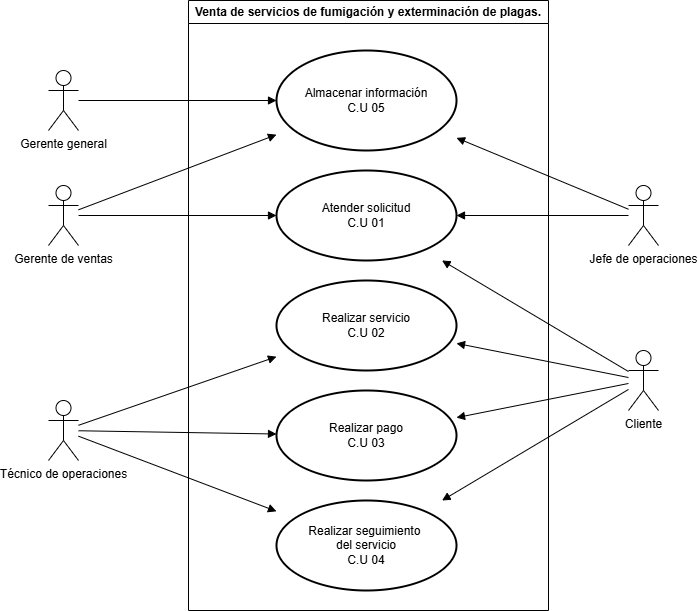

The diagram above was exported from draw.io. Its source (the exported page's mxGraphModel, read from the mxfile embedded in the PNG):
<mxGraphModel dx="946" dy="579" grid="1" gridSize="10" guides="1" tooltips="1" connect="1" arrows="1" fold="1" page="1" pageScale="1" pageWidth="827" pageHeight="1169" math="0" shadow="0">
  <root>
    <mxCell id="0" />
    <mxCell id="1" parent="0" />
    <mxCell id="TzUwwVN20pRGAaa3p907-1" value="Venta de servicios de fumigación y exterminación de plagas." style="swimlane;whiteSpace=wrap;html=1;" parent="1" vertex="1">
      <mxGeometry x="240" y="110" width="360" height="610" as="geometry">
        <mxRectangle x="220" y="110" width="470" height="30" as="alternateBounds" />
      </mxGeometry>
    </mxCell>
    <mxCell id="_SGaHJtAGSj8t-8kk2sb-8" value="Atender solicitud&lt;div&gt;C.U 01&lt;/div&gt;" style="strokeWidth=2;html=1;shape=mxgraph.flowchart.start_1;whiteSpace=wrap;" parent="TzUwwVN20pRGAaa3p907-1" vertex="1">
      <mxGeometry x="88" y="170" width="180" height="90" as="geometry" />
    </mxCell>
    <mxCell id="_SGaHJtAGSj8t-8kk2sb-4" value="&lt;div&gt;Realizar servicio&lt;/div&gt;&lt;div&gt;C.U 02&lt;/div&gt;" style="strokeWidth=2;html=1;shape=mxgraph.flowchart.start_1;whiteSpace=wrap;" parent="TzUwwVN20pRGAaa3p907-1" vertex="1">
      <mxGeometry x="88" y="280" width="180" height="90" as="geometry" />
    </mxCell>
    <mxCell id="_SGaHJtAGSj8t-8kk2sb-10" value="Realizar pago&lt;div&gt;C.U 03&lt;/div&gt;" style="strokeWidth=2;html=1;shape=mxgraph.flowchart.start_1;whiteSpace=wrap;" parent="TzUwwVN20pRGAaa3p907-1" vertex="1">
      <mxGeometry x="88" y="390" width="180" height="90" as="geometry" />
    </mxCell>
    <mxCell id="_SGaHJtAGSj8t-8kk2sb-24" value="Realizar seguimiento&amp;nbsp;&lt;div&gt;del servicio&lt;div&gt;C.U 04&lt;/div&gt;&lt;/div&gt;" style="strokeWidth=2;html=1;shape=mxgraph.flowchart.start_1;whiteSpace=wrap;" parent="TzUwwVN20pRGAaa3p907-1" vertex="1">
      <mxGeometry x="88" y="500" width="180" height="90" as="geometry" />
    </mxCell>
    <mxCell id="_SGaHJtAGSj8t-8kk2sb-19" value="&lt;div&gt;Almacenar información&lt;/div&gt;&lt;div&gt;C.U 05&lt;/div&gt;" style="strokeWidth=2;html=1;shape=mxgraph.flowchart.start_1;whiteSpace=wrap;" parent="TzUwwVN20pRGAaa3p907-1" vertex="1">
      <mxGeometry x="88" y="50" width="180" height="100" as="geometry" />
    </mxCell>
    <mxCell id="TzUwwVN20pRGAaa3p907-4" value="Gerente general" style="shape=umlActor;verticalLabelPosition=bottom;verticalAlign=top;html=1;" parent="1" vertex="1">
      <mxGeometry x="100" y="180" width="30" height="60" as="geometry" />
    </mxCell>
    <mxCell id="TzUwwVN20pRGAaa3p907-26" value="" style="html=1;verticalAlign=bottom;endArrow=block;curved=0;rounded=0;" parent="1" source="TzUwwVN20pRGAaa3p907-4" target="_SGaHJtAGSj8t-8kk2sb-19" edge="1">
      <mxGeometry width="80" relative="1" as="geometry">
        <mxPoint x="138" y="335" as="sourcePoint" />
        <mxPoint x="338" y="335" as="targetPoint" />
      </mxGeometry>
    </mxCell>
    <mxCell id="TzUwwVN20pRGAaa3p907-2" value="Jefe de operaciones" style="shape=umlActor;verticalLabelPosition=bottom;verticalAlign=top;html=1;" parent="1" vertex="1">
      <mxGeometry x="680" y="295" width="30" height="60" as="geometry" />
    </mxCell>
    <mxCell id="TzUwwVN20pRGAaa3p907-7" value="" style="html=1;verticalAlign=bottom;endArrow=block;curved=0;rounded=0;" parent="1" source="TzUwwVN20pRGAaa3p907-2" target="_SGaHJtAGSj8t-8kk2sb-8" edge="1">
      <mxGeometry width="80" relative="1" as="geometry">
        <mxPoint x="90" y="200" as="sourcePoint" />
        <mxPoint x="650" y="240" as="targetPoint" />
      </mxGeometry>
    </mxCell>
    <mxCell id="TzUwwVN20pRGAaa3p907-28" value="" style="html=1;verticalAlign=bottom;endArrow=block;curved=0;rounded=0;" parent="1" source="TzUwwVN20pRGAaa3p907-2" target="_SGaHJtAGSj8t-8kk2sb-19" edge="1">
      <mxGeometry width="80" relative="1" as="geometry">
        <mxPoint x="158" y="355" as="sourcePoint" />
        <mxPoint x="358" y="355" as="targetPoint" />
      </mxGeometry>
    </mxCell>
    <mxCell id="TzUwwVN20pRGAaa3p907-3" value="Técnico de operaciones" style="shape=umlActor;verticalLabelPosition=bottom;verticalAlign=top;html=1;" parent="1" vertex="1">
      <mxGeometry x="100" y="510" width="30" height="60" as="geometry" />
    </mxCell>
    <mxCell id="TzUwwVN20pRGAaa3p907-20" value="" style="html=1;verticalAlign=bottom;endArrow=block;curved=0;rounded=0;" parent="1" source="TzUwwVN20pRGAaa3p907-3" target="_SGaHJtAGSj8t-8kk2sb-4" edge="1">
      <mxGeometry width="80" relative="1" as="geometry">
        <mxPoint x="150" y="329.58" as="sourcePoint" />
        <mxPoint x="350" y="329.58" as="targetPoint" />
      </mxGeometry>
    </mxCell>
    <mxCell id="TzUwwVN20pRGAaa3p907-23" value="" style="html=1;verticalAlign=bottom;endArrow=block;curved=0;rounded=0;" parent="1" source="TzUwwVN20pRGAaa3p907-3" target="_SGaHJtAGSj8t-8kk2sb-10" edge="1">
      <mxGeometry width="80" relative="1" as="geometry">
        <mxPoint x="130" y="400" as="sourcePoint" />
        <mxPoint x="330" y="390" as="targetPoint" />
      </mxGeometry>
    </mxCell>
    <mxCell id="TzUwwVN20pRGAaa3p907-24" value="" style="html=1;verticalAlign=bottom;endArrow=block;curved=0;rounded=0;" parent="1" source="TzUwwVN20pRGAaa3p907-3" target="_SGaHJtAGSj8t-8kk2sb-24" edge="1">
      <mxGeometry width="80" relative="1" as="geometry">
        <mxPoint x="140" y="383" as="sourcePoint" />
        <mxPoint x="340" y="419" as="targetPoint" />
      </mxGeometry>
    </mxCell>
    <mxCell id="_SGaHJtAGSj8t-8kk2sb-1" value="Gerente de ventas" style="shape=umlActor;verticalLabelPosition=bottom;verticalAlign=top;html=1;" parent="1" vertex="1">
      <mxGeometry x="100" y="295" width="30" height="60" as="geometry" />
    </mxCell>
    <mxCell id="_SGaHJtAGSj8t-8kk2sb-7" value="" style="html=1;verticalAlign=bottom;endArrow=block;curved=0;rounded=0;" parent="1" source="_SGaHJtAGSj8t-8kk2sb-1" target="_SGaHJtAGSj8t-8kk2sb-8" edge="1">
      <mxGeometry width="80" relative="1" as="geometry">
        <mxPoint x="140" y="357" as="sourcePoint" />
        <mxPoint x="210" y="190" as="targetPoint" />
      </mxGeometry>
    </mxCell>
    <mxCell id="TzUwwVN20pRGAaa3p907-27" value="" style="html=1;verticalAlign=bottom;endArrow=block;curved=0;rounded=0;" parent="1" source="_SGaHJtAGSj8t-8kk2sb-1" target="_SGaHJtAGSj8t-8kk2sb-19" edge="1">
      <mxGeometry width="80" relative="1" as="geometry">
        <mxPoint x="148" y="345" as="sourcePoint" />
        <mxPoint x="348" y="345" as="targetPoint" />
      </mxGeometry>
    </mxCell>
    <mxCell id="_SGaHJtAGSj8t-8kk2sb-13" value="Cliente" style="shape=umlActor;verticalLabelPosition=bottom;verticalAlign=top;html=1;" parent="1" vertex="1">
      <mxGeometry x="680" y="460" width="30" height="60" as="geometry" />
    </mxCell>
    <mxCell id="TzUwwVN20pRGAaa3p907-25" value="" style="html=1;verticalAlign=bottom;endArrow=block;curved=0;rounded=0;" parent="1" source="_SGaHJtAGSj8t-8kk2sb-13" target="_SGaHJtAGSj8t-8kk2sb-24" edge="1">
      <mxGeometry width="80" relative="1" as="geometry">
        <mxPoint x="720" y="373" as="sourcePoint" />
        <mxPoint x="520" y="416" as="targetPoint" />
      </mxGeometry>
    </mxCell>
    <mxCell id="TzUwwVN20pRGAaa3p907-22" value="" style="html=1;verticalAlign=bottom;endArrow=block;curved=0;rounded=0;" parent="1" source="_SGaHJtAGSj8t-8kk2sb-13" target="_SGaHJtAGSj8t-8kk2sb-10" edge="1">
      <mxGeometry width="80" relative="1" as="geometry">
        <mxPoint x="720" y="368" as="sourcePoint" />
        <mxPoint x="520" y="338" as="targetPoint" />
      </mxGeometry>
    </mxCell>
    <mxCell id="TzUwwVN20pRGAaa3p907-21" value="" style="html=1;verticalAlign=bottom;endArrow=block;curved=0;rounded=0;" parent="1" source="_SGaHJtAGSj8t-8kk2sb-13" target="_SGaHJtAGSj8t-8kk2sb-4" edge="1">
      <mxGeometry width="80" relative="1" as="geometry">
        <mxPoint x="710" y="374" as="sourcePoint" />
        <mxPoint x="520" y="300" as="targetPoint" />
      </mxGeometry>
    </mxCell>
    <mxCell id="TzUwwVN20pRGAaa3p907-9" value="" style="html=1;verticalAlign=bottom;endArrow=block;curved=0;rounded=0;" parent="1" source="_SGaHJtAGSj8t-8kk2sb-13" target="_SGaHJtAGSj8t-8kk2sb-8" edge="1">
      <mxGeometry width="80" relative="1" as="geometry">
        <mxPoint x="560" y="200" as="sourcePoint" />
        <mxPoint x="410" y="200" as="targetPoint" />
      </mxGeometry>
    </mxCell>
  </root>
</mxGraphModel>